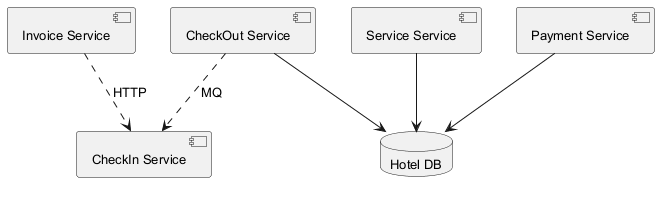

The diagram above was rendered by PlantUML. Its source (embedded in the PNG):
@startuml
skinparam defaultFontSize 13
component "CheckIn Service" as C_CheckInService
component "Service Service" as C_ServiceService
component "Invoice Service" as C_InvoiceService
component "CheckOut Service" as C_CheckOutService
component "Payment Service" as C_PaymentService
database "Hotel DB" as DB_hotel
C_ServiceService --> DB_hotel
C_CheckOutService --> DB_hotel
C_PaymentService --> DB_hotel
C_CheckOutService ..> C_CheckInService : MQ
C_InvoiceService ..> C_CheckInService : HTTP
@enduml